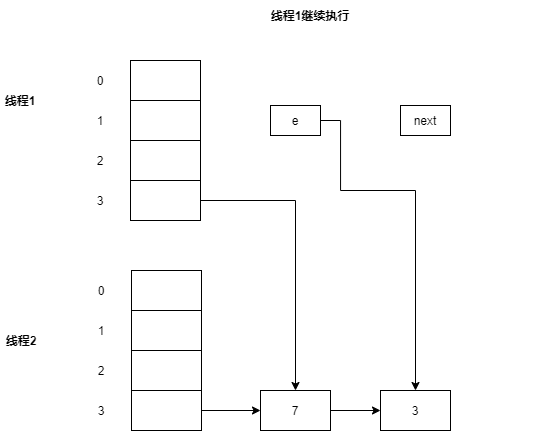

The diagram above was exported from draw.io. Its source (the exported page's mxGraphModel, read from the mxfile embedded in the PNG):
<mxGraphModel dx="1205" dy="696" grid="1" gridSize="10" guides="1" tooltips="1" connect="1" arrows="1" fold="1" page="1" pageScale="1" pageWidth="827" pageHeight="1169" math="0" shadow="0">
  <root>
    <mxCell id="0" />
    <mxCell id="1" parent="0" />
    <mxCell id="InHtlao3FEP3C1iogW58-6" value="&lt;b&gt;线程1继续执行&lt;/b&gt;" style="text;html=1;strokeColor=none;fillColor=none;align=center;verticalAlign=middle;whiteSpace=wrap;rounded=0;" vertex="1" parent="1">
      <mxGeometry x="140" y="10" width="460" height="30" as="geometry" />
    </mxCell>
    <mxCell id="InHtlao3FEP3C1iogW58-7" value="" style="rounded=0;whiteSpace=wrap;html=1;" vertex="1" parent="1">
      <mxGeometry x="80" y="150" width="130" as="geometry" />
    </mxCell>
    <mxCell id="InHtlao3FEP3C1iogW58-14" value="3" style="rounded=0;whiteSpace=wrap;html=1;" vertex="1" parent="1">
      <mxGeometry x="440" y="400" width="70" height="40" as="geometry" />
    </mxCell>
    <mxCell id="InHtlao3FEP3C1iogW58-52" style="edgeStyle=orthogonalEdgeStyle;rounded=0;orthogonalLoop=1;jettySize=auto;html=1;exitX=1;exitY=0.5;exitDx=0;exitDy=0;entryX=0;entryY=0.5;entryDx=0;entryDy=0;" edge="1" parent="1" source="InHtlao3FEP3C1iogW58-16" target="InHtlao3FEP3C1iogW58-14">
      <mxGeometry relative="1" as="geometry" />
    </mxCell>
    <mxCell id="InHtlao3FEP3C1iogW58-16" value="7" style="rounded=0;whiteSpace=wrap;html=1;" vertex="1" parent="1">
      <mxGeometry x="320" y="400" width="70" height="40" as="geometry" />
    </mxCell>
    <mxCell id="InHtlao3FEP3C1iogW58-21" value="&lt;b&gt;线程1&lt;/b&gt;" style="text;html=1;strokeColor=none;fillColor=none;align=center;verticalAlign=middle;whiteSpace=wrap;rounded=0;" vertex="1" parent="1">
      <mxGeometry x="60" y="100" width="40" height="20" as="geometry" />
    </mxCell>
    <mxCell id="InHtlao3FEP3C1iogW58-22" value="" style="rounded=0;whiteSpace=wrap;html=1;" vertex="1" parent="1">
      <mxGeometry x="190" y="70" width="70" height="40" as="geometry" />
    </mxCell>
    <mxCell id="InHtlao3FEP3C1iogW58-23" value="" style="rounded=0;whiteSpace=wrap;html=1;" vertex="1" parent="1">
      <mxGeometry x="190" y="110" width="70" height="40" as="geometry" />
    </mxCell>
    <mxCell id="InHtlao3FEP3C1iogW58-24" value="0" style="text;html=1;strokeColor=none;fillColor=none;align=center;verticalAlign=middle;whiteSpace=wrap;rounded=0;" vertex="1" parent="1">
      <mxGeometry x="140" y="80" width="40" height="20" as="geometry" />
    </mxCell>
    <mxCell id="InHtlao3FEP3C1iogW58-25" value="1" style="text;html=1;strokeColor=none;fillColor=none;align=center;verticalAlign=middle;whiteSpace=wrap;rounded=0;" vertex="1" parent="1">
      <mxGeometry x="140" y="120" width="40" height="20" as="geometry" />
    </mxCell>
    <mxCell id="InHtlao3FEP3C1iogW58-26" value="" style="rounded=0;whiteSpace=wrap;html=1;" vertex="1" parent="1">
      <mxGeometry x="190" y="150" width="70" height="40" as="geometry" />
    </mxCell>
    <mxCell id="InHtlao3FEP3C1iogW58-59" style="edgeStyle=orthogonalEdgeStyle;rounded=0;orthogonalLoop=1;jettySize=auto;html=1;exitX=1;exitY=0.5;exitDx=0;exitDy=0;entryX=0.5;entryY=0;entryDx=0;entryDy=0;" edge="1" parent="1" source="InHtlao3FEP3C1iogW58-27" target="InHtlao3FEP3C1iogW58-16">
      <mxGeometry relative="1" as="geometry" />
    </mxCell>
    <mxCell id="InHtlao3FEP3C1iogW58-27" value="" style="rounded=0;whiteSpace=wrap;html=1;" vertex="1" parent="1">
      <mxGeometry x="190" y="190" width="70" height="40" as="geometry" />
    </mxCell>
    <mxCell id="InHtlao3FEP3C1iogW58-28" value="2" style="text;html=1;strokeColor=none;fillColor=none;align=center;verticalAlign=middle;whiteSpace=wrap;rounded=0;" vertex="1" parent="1">
      <mxGeometry x="140" y="160" width="40" height="20" as="geometry" />
    </mxCell>
    <mxCell id="InHtlao3FEP3C1iogW58-29" value="3" style="text;html=1;strokeColor=none;fillColor=none;align=center;verticalAlign=middle;whiteSpace=wrap;rounded=0;" vertex="1" parent="1">
      <mxGeometry x="140" y="200" width="40" height="20" as="geometry" />
    </mxCell>
    <mxCell id="InHtlao3FEP3C1iogW58-34" value="" style="rounded=0;whiteSpace=wrap;html=1;" vertex="1" parent="1">
      <mxGeometry x="191" y="280" width="70" height="40" as="geometry" />
    </mxCell>
    <mxCell id="InHtlao3FEP3C1iogW58-35" value="" style="rounded=0;whiteSpace=wrap;html=1;" vertex="1" parent="1">
      <mxGeometry x="191" y="320" width="70" height="40" as="geometry" />
    </mxCell>
    <mxCell id="InHtlao3FEP3C1iogW58-36" value="0" style="text;html=1;strokeColor=none;fillColor=none;align=center;verticalAlign=middle;whiteSpace=wrap;rounded=0;" vertex="1" parent="1">
      <mxGeometry x="141" y="290" width="40" height="20" as="geometry" />
    </mxCell>
    <mxCell id="InHtlao3FEP3C1iogW58-37" value="1" style="text;html=1;strokeColor=none;fillColor=none;align=center;verticalAlign=middle;whiteSpace=wrap;rounded=0;" vertex="1" parent="1">
      <mxGeometry x="141" y="330" width="40" height="20" as="geometry" />
    </mxCell>
    <mxCell id="InHtlao3FEP3C1iogW58-38" value="" style="rounded=0;whiteSpace=wrap;html=1;" vertex="1" parent="1">
      <mxGeometry x="191" y="360" width="70" height="40" as="geometry" />
    </mxCell>
    <mxCell id="InHtlao3FEP3C1iogW58-51" style="edgeStyle=orthogonalEdgeStyle;rounded=0;orthogonalLoop=1;jettySize=auto;html=1;exitX=1;exitY=0.5;exitDx=0;exitDy=0;entryX=0;entryY=0.5;entryDx=0;entryDy=0;" edge="1" parent="1" source="InHtlao3FEP3C1iogW58-39" target="InHtlao3FEP3C1iogW58-16">
      <mxGeometry relative="1" as="geometry" />
    </mxCell>
    <mxCell id="InHtlao3FEP3C1iogW58-39" value="" style="rounded=0;whiteSpace=wrap;html=1;" vertex="1" parent="1">
      <mxGeometry x="191" y="400" width="70" height="40" as="geometry" />
    </mxCell>
    <mxCell id="InHtlao3FEP3C1iogW58-40" value="2" style="text;html=1;strokeColor=none;fillColor=none;align=center;verticalAlign=middle;whiteSpace=wrap;rounded=0;" vertex="1" parent="1">
      <mxGeometry x="141" y="370" width="40" height="20" as="geometry" />
    </mxCell>
    <mxCell id="InHtlao3FEP3C1iogW58-41" value="3" style="text;html=1;strokeColor=none;fillColor=none;align=center;verticalAlign=middle;whiteSpace=wrap;rounded=0;" vertex="1" parent="1">
      <mxGeometry x="141" y="410" width="40" height="20" as="geometry" />
    </mxCell>
    <mxCell id="InHtlao3FEP3C1iogW58-42" value="&lt;b&gt;线程2&lt;/b&gt;" style="text;html=1;strokeColor=none;fillColor=none;align=center;verticalAlign=middle;whiteSpace=wrap;rounded=0;" vertex="1" parent="1">
      <mxGeometry x="61" y="340" width="40" height="20" as="geometry" />
    </mxCell>
    <mxCell id="InHtlao3FEP3C1iogW58-61" style="edgeStyle=orthogonalEdgeStyle;rounded=0;orthogonalLoop=1;jettySize=auto;html=1;exitX=1;exitY=0.5;exitDx=0;exitDy=0;entryX=0.5;entryY=0;entryDx=0;entryDy=0;" edge="1" parent="1" source="InHtlao3FEP3C1iogW58-43" target="InHtlao3FEP3C1iogW58-14">
      <mxGeometry relative="1" as="geometry">
        <Array as="points">
          <mxPoint x="400" y="130" />
          <mxPoint x="400" y="200" />
          <mxPoint x="475" y="200" />
        </Array>
      </mxGeometry>
    </mxCell>
    <mxCell id="InHtlao3FEP3C1iogW58-43" value="e" style="rounded=0;whiteSpace=wrap;html=1;" vertex="1" parent="1">
      <mxGeometry x="330" y="115" width="50" height="30" as="geometry" />
    </mxCell>
    <mxCell id="InHtlao3FEP3C1iogW58-44" value="next" style="rounded=0;whiteSpace=wrap;html=1;" vertex="1" parent="1">
      <mxGeometry x="460" y="115" width="50" height="30" as="geometry" />
    </mxCell>
  </root>
</mxGraphModel>